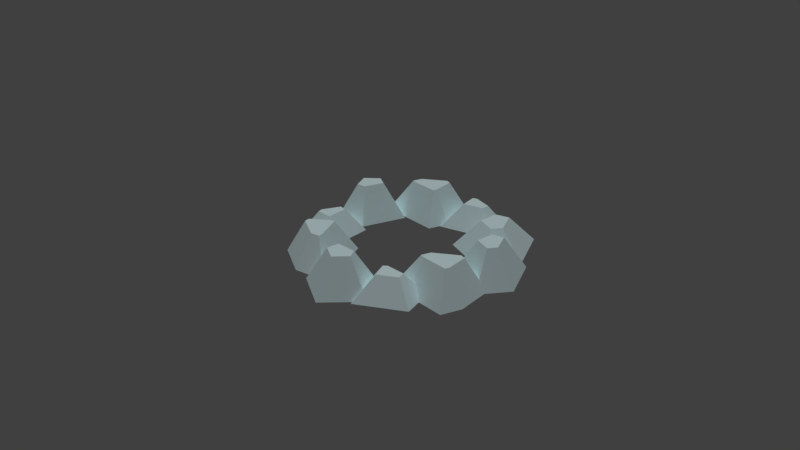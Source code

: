 # Source: campfire_stones.blend  (saved by Blender 2.79.0; exported with 4.5.12 LTS)
import bpy
from mathutils import Matrix  # noqa: F401  (used for matrix-valued properties, if any)

bpy.ops.wm.read_factory_settings(use_empty=True)
scene = bpy.context.scene
scene.name = 'Scene'

# ---- collections
col_collection_1 = bpy.data.collections.new('Collection 1'); scene.collection.children.link(col_collection_1)

# ---- materials (node trees are filled in below, after node groups)
mat_stone = bpy.data.materials.new('stone')
mat_stone.alpha_threshold = 0.0
mat_stone.use_transparent_shadow = False
mat_stone.diffuse_color = (0.7931, 0.9741, 1.0, 1.0)
mat_stone.specular_color = (0.5, 0.5, 0.5)
mat_stone.roughness = 0.5

# ---- material node trees

# ---- world
world_world = bpy.data.worlds.new('World'); scene.world = world_world
world_world.color = (0.05088, 0.05088, 0.05088)
world_world.use_sun_shadow = False
world_world.sun_shadow_jitter_overblur = 0.0
world_world.cycles.sampling_method = 'MANUAL'

# ---- cameras
cam_camera = bpy.data.cameras.new('Camera')
cam_camera.clip_end = 100.0
cam_camera.lens = 35.0
cam_camera.sensor_width = 32.0
cam_camera.sensor_height = 18.0
cam_camera.display_size = 2.0
cam_camera.dof.focus_distance = 0.0
cam_camera.dof.aperture_fstop = 128.0
cam_camera.dof.aperture_blades = 6

# ---- lights
light_sun = bpy.data.lights.new('Sun', 'SUN')
light_sun.transmission_factor = 0.0
light_sun.angle = 0.1993
light_sun.energy = 1.0
light_sun.shadow_buffer_clip_start = 0.5
light_sun.shadow_soft_size = 0.1
light_sun.shadow_cascade_max_distance = 1000.0

# ---- meshes
me_id5 = bpy.data.meshes.new('ID5')
me_id5.from_pydata([(0.1898, 0.0, -0.1727), (0.1366, 0.06313, -0.1591), (0.1883, 0.0, -0.1674), (0.149, 0.03202, -0.1186), (0.1295, 0.06313, -0.1348), (0.1495, 0.02742, -0.1081), (0.08073, 0.07775, 0.1814), (0.08625, 0.07775, 0.2079), (0.1227, 0.07775, 0.1652), (0.1243, 0.07775, 0.2132), (0.1394, 0.07775, 0.1793), (0.1565, 0.0, -0.03129), (0.1796, 0.0, -0.03129), (0.1872, 0.07775, -0.072), (0.2063, 0.02486, -0.04431), (0.245, 0.02486, -0.04431), (0.2243, 0.07775, -0.072), (0.1088, 0.0, 0.1254), (0.1099, 0.0, 0.1265), (0.1536, 0.04988, 0.119), (0.1289, 0.01661, 0.1285), (0.1757, 0.0208, 0.1709), (0.1797, 0.04988, 0.1451), (0.1774, 0.0, 0.194), (0.1822, 0.0, 0.1988), (-0.08424, 0.007178, -0.192), (-0.08007, 0.0108, -0.19), (-0.0458, 0.04988, -0.1873), (-0.0442, 0.006536, -0.1217), (-0.02733, 0.04988, -0.1553), (-0.03883, 0.0, -0.1029), (-0.04067, 0.0, -0.1061), (-0.09547, 0.0, 0.05352), (-0.1171, 0.04988, 0.0938), (-0.06333, 0.0, 0.1255), (-0.09791, 0.04988, 0.1368), (-0.06749, 0.01904, 0.1501), (0.1334, 0.0, 0.08059), (0.1088, 0.0, 0.1254), (0.1585, 0.04988, 0.1101), (0.1536, 0.04988, 0.119), (-0.1388, 0.04988, 0.1404), (-0.1329, 0.04988, 0.1487), (-0.1337, 0.04988, 0.09657), (-0.1171, 0.04988, 0.0938), (-0.09791, 0.04988, 0.1368), (0.2763, 0.0, -0.1046), (0.2304, 0.07775, -0.09293), (0.2598, 0.0, -0.04821), (0.2243, 0.07775, -0.072), (0.2483, 0.02028, -0.04677), (0.245, 0.02486, -0.04431), (0.07417, 0.06313, -0.1777), (0.08642, 0.06313, -0.1348), (0.09967, 0.06313, -0.196), (0.1295, 0.06313, -0.1348), (0.1366, 0.06313, -0.1591), (-0.06299, 0.07188, 0.1944), (-0.05705, 0.07188, 0.2047), (-0.03593, 0.07188, 0.1543), (0.00211, 0.07188, 0.2121), (-0.02828, 0.07188, 0.1499), (0.01515, 0.07188, 0.1917), (0.02072, 0.07188, 0.2014), (-0.02241, 0.0, 0.1017), (-0.06311, 0.0, 0.1252), (-0.02828, 0.07188, 0.1499), (-0.03593, 0.07188, 0.1543), (-0.1874, 0.0, -0.1225), (-0.1874, 0.0, -0.06221), (-0.1485, 0.07188, -0.1095), (-0.1485, 0.07188, -0.08797), (-0.1813, 0.01127, -0.05523), (0.03368, 0.01627, -0.1918), (0.03966, 0.01733, -0.1738), (0.07417, 0.06313, -0.1777), (0.08642, 0.06313, -0.1348), (0.0321, 0.0, -0.153), (0.05079, 0.0, -0.08758), (-0.09547, 0.0, 0.05352), (-0.1208, 0.0, 0.05774), (-0.1171, 0.04988, 0.0938), (-0.1593, 0.01097, 0.07222), (-0.1337, 0.04988, 0.09657), (-0.1995, 0.07775, 0.01375), (-0.1732, 0.07775, 0.03999), (-0.1808, 0.07775, -0.01987), (-0.1541, 0.07775, -0.01548), (-0.1541, 0.07775, 0.02953), (-0.08773, 0.0, -0.1958), (-0.1319, 0.0, -0.1958), (-0.08424, 0.007178, -0.192), (-0.1126, 0.07188, -0.157), (-0.08007, 0.0108, -0.19), (-0.1007, 0.07188, -0.157), (-0.1134, 0.0, -0.05005), (-0.1541, 0.07775, -0.01548), (-0.1134, 0.0, 0.05369), (-0.1541, 0.07775, 0.02953), (0.02944, 0.0, -0.2365), (0.005194, 0.04988, -0.1982), (0.03916, 0.0, -0.2107), (0.03368, 0.01627, -0.1918), (0.01113, 0.04988, -0.1825), (0.03966, 0.01733, -0.1738), (0.1047, 0.0, -0.2578), (0.03916, 0.0, -0.2107), (0.09967, 0.06313, -0.196), (0.03368, 0.01627, -0.1918), (0.07417, 0.06313, -0.1777), (0.2763, 0.0, -0.1046), (0.203, 0.0, -0.178), (0.2304, 0.07775, -0.09293), (0.1986, 0.07775, -0.1248), (0.149, 0.03202, -0.1186), (0.1495, 0.02742, -0.1081), (0.1766, 0.07775, -0.109), (0.1872, 0.07775, -0.072), (0.1404, 0.0, -0.08758), (0.1565, 0.0, -0.03129), (-0.1322, 0.003735, -0.05116), (-0.1374, 0.07188, -0.08797), (-0.1813, 0.01127, -0.05523), (-0.1485, 0.07188, -0.08797), (0.2098, 0.04988, 0.1089), (0.1797, 0.04988, 0.1451), (0.2555, 0.0, 0.1106), (0.1822, 0.0, 0.1988), (0.203, 0.0, -0.178), (0.1883, 0.0, -0.1674), (0.1986, 0.07775, -0.1248), (0.149, 0.03202, -0.1186), (0.1766, 0.07775, -0.109), (0.1757, 0.0208, 0.1709), (0.1394, 0.07775, 0.1793), (0.1774, 0.0, 0.194), (0.1243, 0.07775, 0.2132), (0.1491, 0.0, 0.2578), (0.1442, 0.0, 0.07676), (0.1334, 0.0, 0.08059), (0.1501, 0.01092, 0.08307), (0.1585, 0.04988, 0.1101), (0.1978, 0.02389, 0.07606), (0.207, 0.02435, 0.07316), (0.2, 0.04988, 0.09527), (0.01024, 0.0, 0.2522), (0.04922, 0.0, 0.2297), (0.00211, 0.07188, 0.2121), (0.05729, 0.02233, 0.2112), (0.02072, 0.07188, 0.2014), (0.04197, 0.009441, 0.1707), (0.01515, 0.07188, 0.1917), (0.05729, 0.02233, 0.2112), (0.02072, 0.07188, 0.2014), (0.03385, 3.5e-05, 0.1558), (0.04197, 0.009441, 0.1707), (0.08073, 0.07775, 0.1814), (0.05729, 0.02233, 0.2112), (0.08625, 0.07775, 0.2079), (0.05223, 0.0, 0.2442), (0.04922, 0.0, 0.2297), (0.2063, 0.02486, -0.04431), (0.1796, 0.0, -0.03129), (0.219, 0.07188, -0.0189), (0.1442, 0.0, 0.01562), (0.183, 0.07188, 0.02865), (-0.1593, 0.01097, 0.07222), (-0.1686, 0.0, 0.08387), (-0.1337, 0.04988, 0.09657), (-0.1763, 0.0, 0.1499), (-0.1388, 0.04988, 0.1404), (-0.1995, 0.07775, 0.01375), (-0.25, 0.0, 0.02082), (-0.1732, 0.07775, 0.03999), (-0.1805, 0.0, 0.09033), (0.207, 0.02435, 0.07316), (0.2, 0.04988, 0.09527), (0.2331, 0.0, 0.0793), (0.2555, 0.0, 0.1106), (0.2098, 0.04988, 0.1089), (0.2909, 0.0, 0.01562), (0.252, 0.07188, 0.02458), (0.2909, 0.0, 0.06261), (0.252, 0.07188, 0.03341), (0.2598, 0.0, -0.04821), (0.2483, 0.02028, -0.04677), (0.2909, 0.0, 0.01562), (0.2308, 0.07188, -0.0189), (0.252, 0.07188, 0.02458), (0.2483, 0.02028, -0.04677), (0.245, 0.02486, -0.04431), (0.2308, 0.07188, -0.0189), (0.2063, 0.02486, -0.04431), (0.219, 0.07188, -0.0189), (0.1978, 0.02389, 0.07606), (0.207, 0.02435, 0.07316), (0.1941, 0.07188, 0.05013), (0.252, 0.07188, 0.03341), (0.2909, 0.0, 0.06261), (0.2331, 0.0, 0.0793), (0.1289, 0.01661, 0.1285), (0.1227, 0.07775, 0.1652), (0.1757, 0.0208, 0.1709), (0.1394, 0.07775, 0.1793), (-0.1805, 0.0, 0.09033), (-0.1686, 0.0, 0.08387), (-0.1732, 0.07775, 0.03999), (-0.1593, 0.01097, 0.07222), (-0.1541, 0.07775, 0.02953), (-0.1134, 0.0, 0.05369), (-0.1208, 0.0, 0.05774), (-0.1088, 0.0, 0.1928), (-0.09638, 0.0, 0.1745), (-0.08102, 0.0, 0.2409), (-0.09547, 0.0, 0.05352), (-0.06333, 0.0, 0.1255), (0.01024, 0.0, 0.2522), (-0.06311, 0.0, 0.1252), (-0.02241, 0.0, 0.1017), (0.03385, 0.0, 0.1558), (0.04922, 0.0, 0.2297), (0.1099, 0.0, 0.1265), (0.05223, 0.0, 0.2442), (0.1491, 0.0, 0.2578), (0.1334, 0.0, 0.08059), (0.1442, 0.0, 0.07676), (0.1442, 0.0, 0.01562), (0.1796, 0.0, -0.03129), (0.1774, 0.0, 0.194), (0.1822, 0.0, 0.1988), (0.1883, 0.0, -0.1674), (0.2331, 0.0, 0.0793), (0.2555, 0.0, 0.1106), (0.203, 0.0, -0.178), (0.2598, 0.0, -0.04821), (0.2909, 0.0, 0.06261), (0.2909, 0.0, 0.01562), (0.2763, 0.0, -0.1046), (0.1565, 0.0, -0.03129), (0.1404, 0.0, -0.08758), (0.1898, 0.0, -0.1727), (0.1047, 0.0, -0.2578), (0.05079, 0.0, -0.08758), (0.03916, 0.0, -0.2107), (0.0321, 0.0, -0.153), (0.02944, 0.0, -0.2365), (-0.03883, 0.0, -0.1029), (-0.04067, 0.0, -0.1061), (-0.05538, 0.0, -0.2297), (-0.04067, 0.0, -0.07549), (-0.08773, 0.0, -0.1958), (-0.1232, 0.0, -0.05166), (-0.1319, 0.0, -0.1958), (-0.1208, 0.0, 0.05774), (-0.1469, 0.0, 0.1917), (-0.1686, 0.0, 0.08387), (-0.1805, 0.0, 0.09033), (-0.1874, 0.0, -0.1225), (-0.1874, 0.0, -0.06221), (-0.2025, 0.0, -0.0647), (-0.25, 0.0, 0.02082), (-0.1134, 0.0, -0.05005), (-0.1134, 0.0, 0.05369), (-0.1763, 0.0, 0.1499), (0.1088, 0.0, 0.1254), (-0.1469, 0.0, 0.1917), (-0.09638, 0.0, 0.1745), (-0.1329, 0.04988, 0.1487), (-0.06749, 0.01904, 0.1501), (-0.09791, 0.04988, 0.1368), (0.1501, 0.01092, 0.08307), (0.1978, 0.02389, 0.07606), (0.183, 0.07188, 0.05013), (0.1941, 0.07188, 0.05013), (0.03385, 0.0, 0.1558), (-0.02241, 0.0, 0.1017), (0.03385, 3.5e-05, 0.1558), (-0.02828, 0.07188, 0.1499), (0.04197, 0.009441, 0.1707), (0.01515, 0.07188, 0.1917), (0.183, 0.07188, 0.02865), (0.183, 0.07188, 0.05013), (0.219, 0.07188, -0.0189), (0.1941, 0.07188, 0.05013), (0.252, 0.07188, 0.03341), (0.2308, 0.07188, -0.0189), (0.252, 0.07188, 0.02458), (-0.2025, 0.0, -0.0647), (-0.25, 0.0, 0.02082), (-0.1808, 0.07775, -0.01987), (-0.1995, 0.07775, 0.01375), (0.1099, 0.0, 0.1265), (0.03385, 0.0, 0.1558), (0.1289, 0.01661, 0.1285), (0.03385, 3.5e-05, 0.1558), (0.08073, 0.07775, 0.1814), (0.1227, 0.07775, 0.1652), (0.05223, 0.0, 0.2442), (0.1491, 0.0, 0.2578), (0.08625, 0.07775, 0.2079), (0.1243, 0.07775, 0.2132), (0.09967, 0.06313, -0.196), (0.1366, 0.06313, -0.1591), (0.1047, 0.0, -0.2578), (0.1898, 0.0, -0.1727), (0.1536, 0.04988, 0.119), (0.1797, 0.04988, 0.1451), (0.1585, 0.04988, 0.1101), (0.2, 0.04988, 0.09527), (0.2098, 0.04988, 0.1089), (-0.1388, 0.04988, 0.1404), (-0.1763, 0.0, 0.1499), (-0.1329, 0.04988, 0.1487), (-0.1469, 0.0, 0.1917), (0.1766, 0.07775, -0.109), (0.1872, 0.07775, -0.072), (0.1986, 0.07775, -0.1248), (0.2243, 0.07775, -0.072), (0.2304, 0.07775, -0.09293), (-0.0442, 0.006536, -0.1217), (-0.0795, 0.07188, -0.1135), (-0.04067, 0.0, -0.1061), (-0.0795, 0.07188, -0.1047), (-0.04067, 0.0, -0.07549), (-0.08773, 0.0, -0.1958), (-0.08424, 0.007178, -0.192), (-0.05538, 0.0, -0.2297), (-0.0458, 0.04988, -0.1873), (-0.03875, 0.04988, -0.1947), (0.1442, 0.0, 0.01562), (0.1442, 0.0, 0.07676), (0.183, 0.07188, 0.02865), (0.183, 0.07188, 0.05013), (0.1501, 0.01092, 0.08307), (0.05079, 0.0, -0.08758), (0.1404, 0.0, -0.08758), (0.08642, 0.06313, -0.1348), (0.1495, 0.02742, -0.1081), (0.1295, 0.06313, -0.1348), (-0.1134, 0.0, -0.05005), (-0.1232, 0.0, -0.05166), (-0.1541, 0.07775, -0.01548), (-0.1322, 0.003735, -0.05116), (-0.1813, 0.01127, -0.05523), (-0.1808, 0.07775, -0.01987), (-0.2025, 0.0, -0.0647), (-0.1874, 0.0, -0.06221), (-0.1485, 0.07188, -0.1095), (-0.1485, 0.07188, -0.08797), (-0.1126, 0.07188, -0.157), (-0.1374, 0.07188, -0.08797), (-0.0795, 0.07188, -0.1047), (-0.1007, 0.07188, -0.157), (-0.0795, 0.07188, -0.1135), (-0.1232, 0.0, -0.05166), (-0.04067, 0.0, -0.07549), (-0.1322, 0.003735, -0.05116), (-0.0795, 0.07188, -0.1047), (-0.1374, 0.07188, -0.08797), (-0.08102, 0.0, 0.2409), (0.01024, 0.0, 0.2522), (-0.05705, 0.07188, 0.2047), (0.00211, 0.07188, 0.2121), (-0.08007, 0.0108, -0.19), (-0.1007, 0.07188, -0.157), (-0.0442, 0.006536, -0.1217), (-0.0795, 0.07188, -0.1135), (-0.03883, 0.0, -0.1029), (0.0321, 0.0, -0.153), (-0.02733, 0.04988, -0.1553), (0.03966, 0.01733, -0.1738), (0.01113, 0.04988, -0.1825), (-0.06311, 0.0, 0.1252), (-0.06333, 0.0, 0.1255), (-0.03593, 0.07188, 0.1543), (-0.06749, 0.01904, 0.1501), (-0.09638, 0.0, 0.1745), (-0.06299, 0.07188, 0.1944), (-0.1088, 0.0, 0.1928), (-0.1088, 0.0, 0.1928), (-0.08102, 0.0, 0.2409), (-0.06299, 0.07188, 0.1944), (-0.05705, 0.07188, 0.2047), (0.02944, 0.0, -0.2365), (-0.05538, 0.0, -0.2297), (0.005194, 0.04988, -0.1982), (-0.03875, 0.04988, -0.1947), (-0.1319, 0.0, -0.1958), (-0.1874, 0.0, -0.1225), (-0.1126, 0.07188, -0.157), (-0.1485, 0.07188, -0.1095), (-0.0458, 0.04988, -0.1873), (-0.02733, 0.04988, -0.1553), (-0.03875, 0.04988, -0.1947), (0.005194, 0.04988, -0.1982), (0.01113, 0.04988, -0.1825)], [], [(0, 1, 2), (3, 2, 1), (4, 3, 1), (5, 3, 4), (6, 7, 8), (9, 8, 7), (10, 8, 9), (11, 12, 13), (14, 13, 12), (15, 13, 14), (16, 13, 15), (17, 18, 19), (20, 19, 18), (21, 19, 20), (22, 19, 21), (23, 22, 21), (24, 22, 23), (25, 26, 27), (28, 27, 26), (29, 27, 28), (30, 29, 28), (31, 30, 28), (32, 33, 34), (35, 34, 33), (36, 34, 35), (37, 38, 39), (40, 39, 38), (41, 42, 43), (44, 43, 42), (45, 44, 42), (46, 47, 48), (49, 48, 47), (50, 48, 49), (51, 50, 49), (52, 53, 54), (55, 54, 53), (56, 54, 55), (57, 58, 59), (60, 59, 58), (61, 59, 60), (62, 61, 60), (63, 62, 60), (64, 65, 66), (67, 66, 65), (68, 69, 70), (71, 70, 69), (72, 71, 69), (73, 74, 75), (76, 75, 74), (77, 76, 74), (78, 76, 77), (79, 80, 81), (82, 81, 80), (83, 81, 82), (84, 85, 86), (87, 86, 85), (88, 87, 85), (89, 90, 91), (92, 91, 90), (93, 91, 92), (94, 93, 92), (95, 96, 97), (98, 97, 96), (99, 100, 101), (102, 101, 100), (103, 102, 100), (104, 102, 103), (105, 106, 107), (108, 107, 106), (109, 107, 108), (110, 111, 112), (113, 112, 111), (114, 115, 116), (117, 116, 115), (118, 117, 115), (119, 117, 118), (120, 121, 122), (123, 122, 121), (124, 125, 126), (127, 126, 125), (128, 129, 130), (131, 130, 129), (132, 130, 131), (133, 134, 135), (136, 135, 134), (137, 135, 136), (138, 139, 140), (141, 140, 139), (142, 140, 141), (143, 142, 141), (144, 143, 141), (145, 146, 147), (148, 147, 146), (149, 147, 148), (150, 151, 152), (153, 152, 151), (154, 155, 156), (157, 156, 155), (158, 156, 157), (159, 158, 157), (160, 159, 157), (161, 162, 163), (164, 163, 162), (165, 163, 164), (166, 167, 168), (169, 168, 167), (170, 168, 169), (171, 172, 173), (174, 173, 172), (175, 176, 177), (178, 177, 176), (179, 178, 176), (180, 181, 182), (183, 182, 181), (184, 185, 186), (187, 186, 185), (188, 186, 187), (189, 190, 191), (192, 191, 190), (193, 191, 192), (194, 195, 196), (196, 195, 197), (197, 195, 198), (199, 198, 195), (200, 201, 202), (203, 202, 201), (204, 205, 206), (207, 206, 205), (206, 207, 208), (208, 207, 209), (210, 209, 207), (211, 212, 213), (214, 213, 212), (215, 213, 214), (216, 213, 215), (217, 216, 215), (218, 216, 217), (219, 216, 218), (220, 216, 219), (221, 220, 219), (222, 220, 221), (223, 222, 221), (224, 223, 221), (225, 223, 224), (226, 223, 225), (227, 223, 226), (228, 223, 227), (229, 228, 227), (229, 227, 230), (230, 231, 229), (232, 229, 231), (233, 231, 230), (231, 233, 234), (231, 234, 235), (236, 235, 234), (237, 234, 233), (227, 238, 230), (238, 239, 230), (230, 239, 240), (240, 239, 241), (239, 242, 241), (241, 242, 243), (242, 244, 243), (243, 244, 245), (244, 246, 245), (246, 247, 245), (245, 247, 248), (247, 249, 248), (248, 249, 250), (249, 251, 250), (252, 250, 251), (251, 253, 252), (253, 254, 252), (254, 255, 252), (255, 256, 252), (252, 256, 257), (257, 256, 258), (258, 256, 259), (260, 259, 256), (212, 254, 253), (214, 212, 253), (251, 261, 253), (262, 253, 261), (263, 255, 254), (221, 264, 224), (265, 266, 267), (268, 267, 266), (269, 267, 268), (270, 271, 272), (273, 272, 271), (274, 275, 276), (277, 276, 275), (278, 276, 277), (279, 278, 277), (280, 281, 282), (283, 282, 281), (284, 282, 283), (285, 282, 284), (286, 285, 284), (287, 288, 289), (290, 289, 288), (291, 292, 293), (294, 293, 292), (295, 293, 294), (296, 293, 295), (297, 298, 299), (300, 299, 298), (301, 302, 303), (304, 303, 302), (305, 306, 307), (308, 307, 306), (309, 308, 306), (310, 311, 312), (313, 312, 311), (314, 315, 316), (317, 316, 315), (318, 316, 317), (319, 320, 321), (322, 321, 320), (323, 321, 322), (324, 325, 326), (327, 326, 325), (328, 326, 327), (329, 330, 331), (332, 331, 330), (333, 332, 330), (334, 335, 336), (337, 336, 335), (338, 336, 337), (339, 340, 341), (342, 341, 340), (343, 341, 342), (341, 343, 344), (344, 343, 345), (346, 345, 343), (347, 348, 349), (350, 349, 348), (351, 349, 350), (352, 349, 351), (353, 352, 351), (354, 355, 356), (357, 356, 355), (358, 356, 357), (359, 360, 361), (362, 361, 360), (363, 364, 365), (366, 365, 364), (367, 368, 369), (370, 369, 368), (371, 369, 370), (372, 373, 374), (375, 374, 373), (376, 374, 375), (377, 374, 376), (378, 377, 376), (379, 380, 381), (382, 381, 380), (383, 384, 385), (386, 385, 384), (387, 388, 389), (390, 389, 388), (391, 392, 393), (394, 393, 392), (395, 394, 392)])
_uv = me_id5.uv_layers.new(name='ID10')
_uv.uv.foreach_set('vector', [-8.627, -3.148, -7.524, -0.04432, -8.412, -3.148, -6.132, -1.574, -8.412, -3.148, -7.524, -0.04432, -6.528, -0.04432, -6.132, -1.574, -7.524, -0.04432, -5.74, -1.8, -6.132, -1.574, -6.528, -0.04432, 3.178, 7.14, 3.396, 8.183, 4.832, 6.502, 4.895, 8.393, 4.832, 6.502, 3.396, 8.183, 5.487, 7.057, 4.832, 6.502, 4.895, 8.393, -6.161, 0.5714, -7.072, 0.5714, -7.37, 4.027, -8.123, 1.676, -7.37, 4.027, -7.072, 0.5714, -9.647, 1.676, -7.37, 4.027, -8.123, 1.676, -8.831, 4.027, -7.37, 4.027, -9.647, 1.676, -6.521, -0.2708, -6.58, -0.2708, -7.589, 2.155, -7.165, 0.5369, -7.589, 2.155, -6.58, -0.2708, -9.649, 0.7406, -7.589, 2.155, -7.165, 0.5369, -9.044, 2.155, -7.589, 2.155, -9.649, 0.7406, -10.34, -0.2708, -9.044, 2.155, -9.649, 0.7406, -10.61, -0.2708, -9.044, 2.155, -10.34, -0.2708, 8.203, 0.7611, 8.054, 0.9375, 7.289, 2.838, 5.019, 0.7298, 7.289, 2.838, 8.054, 0.9375, 5.834, 2.838, 7.289, 2.838, 5.019, 0.7298, 4.273, 0.412, 5.834, 2.838, 5.019, 0.7298, 4.417, 0.412, 4.273, 0.412, 5.019, 0.7298, 0.3919, 2.52, 1.493, 4.945, 3.496, 2.52, 3.347, 4.945, 3.496, 2.52, 1.493, 4.945, 4.312, 3.445, 3.496, 2.52, 3.347, 4.945, -0.2587, 3.6, -2.271, 3.6, -0.801, 6.026, -1.203, 6.026, -0.801, 6.026, -2.271, 3.6, -5.463, 5.526, -5.232, 5.855, -5.263, 3.802, -4.611, 3.693, -5.263, 3.802, -5.232, 5.855, -3.855, 5.386, -4.611, 3.693, -5.232, 5.855, -7.016, -4.304, -6.065, -0.8489, -4.701, -4.304, -5.206, -0.8489, -4.701, -4.304, -6.065, -0.8489, -4.519, -3.403, -4.701, -4.304, -5.206, -0.8489, -4.39, -3.2, -4.519, -3.403, -5.206, -0.8489, 2.92, -6.996, 3.402, -5.308, 3.924, -7.717, 5.097, -5.308, 3.924, -7.717, 3.402, -5.308, 5.377, -6.263, 3.924, -7.717, 5.097, -5.308, -2.48, 7.655, -2.246, 8.06, -1.415, 6.077, 0.08306, 8.35, -1.415, 6.077, -2.246, 8.06, -1.114, 5.903, -1.415, 6.077, 0.08306, 8.35, 0.5963, 7.547, -1.114, 5.903, 0.08306, 8.35, 0.8156, 7.927, 0.5963, 7.547, 0.08306, 8.35, -2.766, 1.438, -4.616, 1.438, -3.916, 4.655, -4.263, 4.655, -3.916, 4.655, -4.616, 1.438, 4.822, -3.506, 2.449, -3.506, 4.309, -0.2896, 3.464, -0.2896, 4.309, -0.2896, 2.449, -3.506, 2.174, -3.002, 3.464, -0.2896, 2.449, -3.506, 6.897, 2.519, 6.15, 2.571, 5.925, 4.823, 4.169, 4.823, 5.925, 4.823, 6.15, 2.571, 5.446, 1.719, 4.169, 4.823, 6.15, 2.571, 2.766, 1.719, 4.169, 4.823, 5.446, 1.719, -4.054, 0.8573, -5.065, 0.8573, -5.155, 3.283, -6.653, 1.391, -5.155, 3.283, -5.065, 0.8573, -5.817, 3.283, -5.155, 3.283, -6.653, 1.391, -7.853, 0.5412, -6.82, 1.574, -7.118, -0.7822, -6.067, -0.6094, -7.118, -0.7822, -6.82, 1.574, -6.067, 1.163, -6.067, -0.6094, -6.82, 1.574, -3.454, -3.665, -5.193, -3.665, -3.316, -3.344, -4.432, -0.4481, -3.316, -3.344, -5.193, -3.665, -3.152, -3.181, -3.316, -3.344, -4.432, -0.4481, -3.964, -0.4481, -3.152, -3.181, -4.432, -0.4481, -1.97, 2.071, -0.6094, 5.526, 2.114, 2.071, 1.163, 5.526, 2.114, 2.071, -0.6094, 5.526, -8.302, -2.566, -7.23, -0.1401, -7.218, -2.566, -6.598, -1.775, -7.218, -2.566, -7.23, -0.1401, -6.569, -0.1401, -6.598, -1.775, -7.23, -0.1401, -5.85, -1.723, -6.598, -1.775, -6.569, -0.1401, 9.265, -3.499, 6.089, -3.499, 7.687, -0.3951, 5.48, -2.699, 7.687, -0.3951, 6.089, -3.499, 6.451, -0.3951, 7.687, -0.3951, 5.48, -2.699, 4.779, -4.92, 0.6951, -4.92, 3.828, -1.464, 2.056, -1.464, 3.828, -1.464, 0.6951, -4.92, 2.879, 4.328, 2.476, 4.124, 2.216, 6.36, 0.7017, 6.36, 2.216, 6.36, 2.476, 4.124, 1.797, 2.905, 0.7017, 6.36, 2.476, 4.124, -0.5075, 2.905, 0.7017, 6.36, 1.797, 2.905, 5.204, 1.087, 5.409, 4.136, 7.137, 1.424, 5.848, 4.136, 7.137, 1.424, 5.409, 4.136, -1.985, -3.75, -0.1309, -3.75, -3.086, -6.176, 1.43, -6.176, -3.086, -6.176, -0.1309, -3.75, 10.58, -0.4801, 9.865, -0.4801, 9.216, 2.975, 7.488, 0.9428, 9.216, 2.975, 9.865, -0.4801, 8.151, 2.975, 9.216, 2.975, 7.488, 0.9428, 3.35, -3.473, 4.229, -0.9418, 4.152, -4.397, 5.69, -0.9418, 4.152, -4.397, 4.229, -0.9418, 6.899, -4.397, 4.152, -4.397, 5.69, -0.9418, 4.334, 2.789, 3.884, 2.789, 4.47, 3.32, 4.427, 5.215, 4.47, 3.32, 3.884, 2.789, 6.333, 3.951, 4.47, 3.32, 4.427, 5.215, 6.711, 3.973, 6.333, 3.951, 4.427, 5.215, 6.162, 5.215, 6.711, 3.973, 4.427, 5.215, 4.616, -4.184, 2.844, -4.184, 4.103, -0.9671, 2.203, -3.185, 4.103, -0.9671, 2.844, -4.184, 3.257, -0.9671, 4.103, -0.9671, 2.203, -3.185, 6.646, 1.244, 6.834, 4.038, 8.327, 1.821, 7.273, 4.038, 8.327, 1.821, 6.834, 4.038, -6.278, 0.02624, -6.916, 0.4443, -7.638, 3.48, -8.598, 1.017, -7.638, 3.48, -6.916, 0.4443, -8.703, 3.48, -7.638, 3.48, -8.598, 1.017, -9.832, 0.0247, -8.703, 3.48, -8.598, 1.017, -9.25, 0.0247, -9.832, 0.0247, -8.598, 1.017, 6.291, 3.44, 5.248, 2.328, 5.793, 5.545, 2.933, 2.328, 5.793, 5.545, 5.248, 2.328, 3.446, 5.545, 5.793, 5.545, 2.933, 2.328, -3.546, -3.116, -4.044, -3.649, -4.382, -1.223, -6.66, -3.649, -4.382, -1.223, -4.044, -3.649, -6.118, -1.223, -4.382, -1.223, -6.66, -3.649, 5.17, -0.04185, 6.379, -3.497, 3.709, -0.04185, 2.509, -3.497, 3.709, -0.04185, 6.379, -3.497, 7.091, -2.125, 7.639, -0.8832, 7.887, -3.309, 9.402, -3.309, 7.887, -3.309, 7.639, -0.8832, 8.301, -0.8832, 9.402, -3.309, 7.639, -0.8832, 0.6148, -5.443, 0.9676, -2.226, 2.465, -5.443, 1.315, -2.226, 2.465, -5.443, 0.9676, -2.226, 2.775, -4.765, 2.627, -3.857, 5.57, -4.765, 3.313, -1.548, 5.57, -4.765, 2.627, -3.857, 5.217, -1.548, 5.57, -4.765, 3.313, -1.548, 9.774, -0.1727, 9.647, 0.03192, 9.088, 2.136, 8.123, 0.03192, 9.088, 2.136, 9.647, 0.03192, 8.62, 2.136, 9.088, 2.136, 8.123, 0.03192, -6.651, -1.567, -7.029, -1.547, -6.795, 0.5803, -6.795, 0.5803, -7.029, -1.547, -9.168, 0.5803, -9.168, 0.5803, -7.029, -1.547, -10.32, -2.636, -7.951, -2.636, -10.32, -2.636, -7.029, -1.547, 7.141, 0.8482, 7.889, 3.566, 9.627, 1.034, 8.748, 3.566, 9.627, 1.034, 7.889, 3.566, 7.94, 0.1322, 7.41, 0.1322, 6.74, 3.588, 6.866, 0.6195, 6.74, 3.588, 7.41, 0.1322, 6.74, 3.588, 6.866, 0.6195, 5.881, 3.588, 5.881, 3.588, 6.866, 0.6195, 4.93, 0.1322, 5.263, 0.1322, 4.93, 0.1322, 6.866, 0.6195, 4.282, 7.592, 3.795, 6.87, 3.19, 9.483, 3.759, 2.107, 3.19, 9.483, 3.795, 6.87, 2.493, 4.942, 3.19, 9.483, 3.759, 2.107, -0.4032, 9.931, 3.19, 9.483, 2.493, 4.942, 2.485, 4.929, -0.4032, 9.931, 2.493, 4.942, 0.8823, 4.004, -0.4032, 9.931, 2.485, 4.929, -1.333, 6.134, -0.4032, 9.931, 0.8823, 4.004, -1.938, 9.045, -0.4032, 9.931, -1.333, 6.134, -4.327, 4.979, -1.938, 9.045, -1.333, 6.134, -2.056, 9.614, -1.938, 9.045, -4.327, 4.979, -5.871, 10.15, -2.056, 9.614, -4.327, 4.979, -5.252, 3.173, -5.871, 10.15, -4.327, 4.979, -5.676, 3.022, -5.871, 10.15, -5.252, 3.173, -5.676, 0.6148, -5.871, 10.15, -5.676, 3.022, -7.072, -1.232, -5.871, 10.15, -5.676, 0.6148, -6.984, 7.636, -5.871, 10.15, -7.072, -1.232, -7.173, 7.825, -6.984, 7.636, -7.072, -1.232, -7.173, 7.825, -7.072, -1.232, -7.412, -6.592, -7.412, -6.592, -9.178, 3.122, -7.173, 7.825, -10.06, 4.353, -7.173, 7.825, -9.178, 3.122, -7.99, -7.007, -9.178, 3.122, -7.412, -6.592, -9.178, 3.122, -7.99, -7.007, -10.23, -1.898, -9.178, 3.122, -10.23, -1.898, -11.45, 2.465, -11.45, 0.6148, -11.45, 2.465, -10.23, -1.898, -10.88, -4.12, -10.23, -1.898, -7.99, -7.007, -7.072, -1.232, -6.161, -1.232, -7.412, -6.592, -6.161, -1.232, -5.527, -3.448, -7.412, -6.592, -7.412, -6.592, -5.527, -3.448, -7.472, -6.798, -7.472, -6.798, -5.527, -3.448, -4.122, -10.15, -5.527, -3.448, -2.0, -3.448, -4.122, -10.15, -4.122, -10.15, -2.0, -3.448, -1.542, -8.296, -2.0, -3.448, -1.264, -6.025, -1.542, -8.296, -1.542, -8.296, -1.264, -6.025, -1.159, -9.31, -1.264, -6.025, 1.529, -4.051, -1.159, -9.31, 1.529, -4.051, 1.601, -4.176, -1.159, -9.31, -1.159, -9.31, 1.601, -4.176, 2.18, -9.042, 1.601, -4.176, 1.601, -2.972, 2.18, -9.042, 2.18, -9.042, 1.601, -2.972, 3.454, -7.71, 1.601, -2.972, 4.849, -2.034, 3.454, -7.71, 5.193, -7.71, 3.454, -7.71, 4.849, -2.034, 4.849, -2.034, 4.756, 2.273, 5.193, -7.71, 4.756, 2.273, 5.784, 7.547, 5.193, -7.71, 5.784, 7.547, 6.639, 3.302, 5.193, -7.71, 6.639, 3.302, 7.105, 3.556, 5.193, -7.71, 5.193, -7.71, 7.105, 3.556, 7.377, -4.822, 7.377, -4.822, 7.105, 3.556, 7.377, -2.449, 7.377, -2.449, 7.105, 3.556, 7.971, -2.547, 9.842, 0.8196, 7.971, -2.547, 7.105, 3.556, 3.795, 6.87, 5.784, 7.547, 4.756, 2.273, 3.759, 2.107, 3.795, 6.87, 4.756, 2.273, 4.849, -2.034, 4.464, -1.97, 4.756, 2.273, 4.464, 2.114, 4.756, 2.273, 4.464, -1.97, 6.94, 5.901, 6.639, 3.302, 5.784, 7.547, -4.327, 4.979, -4.285, 4.937, -5.252, 3.173, 7.908, -3.101, 5.806, -3.101, 6.84, -0.6747, 4.42, -2.175, 6.84, -0.6747, 5.806, -3.101, 5.385, -0.6747, 6.84, -0.6747, 4.42, -2.175, -5.908, -1.176, -7.788, -0.5959, -7.205, 1.552, -7.643, 1.552, -7.205, 1.552, -7.788, -0.5959, 5.213, 1.662, 2.14, 1.662, 5.213, 1.664, 3.29, 4.879, 5.213, 1.664, 2.14, 1.662, 5.85, 2.085, 5.213, 1.664, 3.29, 4.879, 5.662, 4.879, 5.85, 2.085, 3.29, 4.879, 7.205, 1.128, 7.205, 1.974, 8.62, -0.7441, 7.643, 1.974, 8.62, -0.7441, 7.205, 1.974, 9.922, 1.315, 8.62, -0.7441, 7.643, 1.974, 9.088, -0.7441, 8.62, -0.7441, 9.922, 1.315, 9.922, 0.9676, 9.088, -0.7441, 9.922, 1.315, -1.645, -3.806, -5.497, -3.806, -2.773, -0.3508, -4.287, -0.3508, -2.773, -0.3508, -5.497, -3.806, 2.244, 2.878, -0.965, 2.878, 2.915, 3.616, -0.9655, 2.879, 2.915, 3.616, -0.965, 2.878, 0.3948, 6.333, 2.915, 3.616, -0.9655, 2.879, 2.167, 6.333, 2.915, 3.616, 0.3948, 6.333, -3.368, -4.285, -7.219, -4.285, -4.496, -0.8298, -6.01, -0.8298, -4.496, -0.8298, -7.219, -4.285, -2.682, -2.94, -0.6262, -2.94, -4.261, -6.045, 0.4768, -6.045, -4.261, -6.045, -0.6262, -2.94, 6.047, 4.685, 7.076, 5.714, 6.241, 4.333, 7.876, 3.751, 6.241, 4.333, 7.076, 5.714, 8.262, 4.288, 7.876, 3.751, 7.076, 5.714, -1.382, -2.9, -0.8401, -5.326, -1.784, -2.9, -2.852, -5.326, -1.784, -2.9, -0.8401, -5.326, 6.954, -4.291, 7.37, -2.835, 7.819, -4.912, 8.831, -2.835, 7.819, -4.912, 7.37, -2.835, 9.072, -3.659, 7.819, -4.912, 8.831, -2.835, -4.79, 1.053, -4.47, 3.978, -4.176, 0.761, -4.122, 3.978, -4.176, 0.761, -4.47, 3.978, -2.972, 0.761, -4.176, 0.761, -4.122, 3.978, 3.185, -4.595, 3.17, -4.245, 5.028, -4.595, 4.084, -2.169, 5.028, -4.595, 3.17, -4.245, 4.486, -2.169, 5.028, -4.595, 4.084, -2.169, -0.6148, 2.698, -3.022, 2.698, -1.128, 5.914, -1.974, 5.914, -1.128, 5.914, -3.022, 2.698, -3.27, 3.186, -1.974, 5.914, -3.022, 2.698, -2.0, 2.066, -5.527, 2.066, -3.402, 5.17, -5.885, 3.414, -3.402, 5.17, -5.527, 2.066, -5.097, 5.17, -3.402, 5.17, -5.885, 3.414, -4.724, -0.5659, -5.115, -0.5659, -6.085, 2.889, -5.462, -0.3999, -6.085, 2.889, -5.115, -0.5659, -7.395, -0.0649, -6.085, 2.889, -5.462, -0.3999, -6.085, 2.889, -7.395, -0.0649, -7.15, 2.889, -7.15, 2.889, -7.395, -0.0649, -8.278, -0.5659, -7.676, -0.5659, -8.278, -0.5659, -7.395, -0.0649, -5.848, -4.309, -5.848, -3.464, -4.432, -6.181, -5.409, -3.464, -4.432, -6.181, -5.848, -3.464, -3.13, -4.122, -4.432, -6.181, -5.409, -3.464, -3.964, -6.181, -4.432, -6.181, -3.13, -4.122, -3.13, -4.47, -3.964, -6.181, -3.13, -4.122, 4.094, 1.568, 0.7132, 1.568, 4.44, 1.736, 1.863, 4.785, 4.44, 1.736, 0.7132, 1.568, 4.235, 4.785, 4.44, 1.736, 1.863, 4.785, 1.993, -4.66, -1.627, -4.66, 1.233, -1.444, -1.114, -1.444, 1.233, -1.444, -1.627, -4.66, -8.105, 0.1632, -7.293, 2.896, -5.068, -0.02785, -5.389, 2.896, -5.068, -0.02785, -7.293, 2.896, -1.09, 2.461, -4.51, 2.461, -2.651, 4.887, -5.224, 3.304, -2.651, 4.887, -4.51, 2.461, -4.505, 4.887, -2.651, 4.887, -5.224, 3.304, -5.476, 0.3316, -5.491, 0.3316, -5.828, 3.548, -6.384, 1.184, -5.828, 3.548, -5.491, 0.3316, -7.817, 0.3316, -5.828, 3.548, -6.384, 1.184, -7.733, 3.548, -5.828, 3.548, -7.817, 0.3316, -8.688, 0.3316, -7.733, 3.548, -7.817, 0.3316, -4.434, -3.567, -6.618, -3.567, -5.39, -0.3501, -5.857, -0.3501, -5.39, -0.3501, -6.618, -3.567, 1.9, -5.395, -1.45, -5.395, 0.8284, -2.969, -0.9073, -2.969, 0.8284, -2.969, -1.45, -5.395, 3.017, -4.179, -0.6032, -4.179, 2.257, -0.9625, -0.0902, -0.9625, 2.257, -0.9625, -0.6032, -4.179, -1.803, -7.375, -1.076, -6.116, -1.526, -7.666, 0.2045, -7.805, -1.526, -7.666, -1.076, -6.116, 0.438, -7.186, 0.2045, -7.805, -1.076, -6.116])
me_id5.materials.append(mat_stone)
me_id5.use_remesh_preserve_volume = False
me_id5.use_remesh_preserve_attributes = False
me_id5.use_mirror_vertex_groups = False
me_id5.update()

# ---- objects
ob_sun = bpy.data.objects.new('Sun', light_sun)
ob_camera = bpy.data.objects.new('Camera', cam_camera)
ob_campfire_stones = bpy.data.objects.new('campfire_stones', me_id5)

# ---- transforms, parenting, visibility, modifiers, constraints
ob_sun.location = (0.0, 0.0, 1.02)
ob_sun.lineart.crease_threshold = 0.0
ob_camera.location = (1.527, -0.688, 0.8769)
ob_camera.rotation_euler = (1.109, 0.01327, 1.148)
ob_camera.lineart.crease_threshold = 0.0
ob_campfire_stones.location = (0.0, 0.0, 0.0)
ob_campfire_stones.rotation_euler = (1.571, -0.0, 0.0)
ob_campfire_stones.lineart.crease_threshold = 0.0

# ---- collection membership
col_collection_1.objects.link(ob_sun)
col_collection_1.objects.link(ob_camera)
col_collection_1.objects.link(ob_campfire_stones)

# ---- scene / render settings (as saved in the file)
scene.camera = ob_camera
scene.frame_start = 1; scene.frame_end = 250; scene.frame_set(1)
scene.render.engine = 'BLENDER_EEVEE_NEXT'
scene.render.resolution_percentage = 50
scene.render.dither_intensity = 0.0
scene.cycles.use_denoising = False
scene.cycles.samples = 128
scene.cycles.sampling_pattern = 'TABULATED_SOBOL'
scene.cycles.use_adaptive_sampling = False
scene.cycles.use_light_tree = False
scene.cycles.blur_glossy = 0.0
scene.cycles.sample_clamp_indirect = 0.0
scene.view_settings.view_transform = 'Standard'
bpy.context.view_layer.update()
